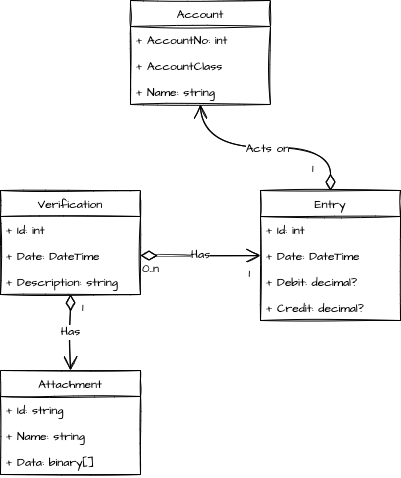

The diagram above was exported from draw.io. Its source (the exported page's mxGraphModel, read from the mxfile embedded in the PNG):
<mxGraphModel dx="1106" dy="1157" grid="1" gridSize="10" guides="1" tooltips="1" connect="1" arrows="1" fold="1" page="1" pageScale="1" pageWidth="827" pageHeight="1169" math="0" shadow="0">
  <root>
    <mxCell id="WIyWlLk6GJQsqaUBKTNV-0" />
    <mxCell id="WIyWlLk6GJQsqaUBKTNV-1" parent="WIyWlLk6GJQsqaUBKTNV-0" />
    <mxCell id="M3WZgHWWk3MFABJiHd51-8" value="Account" style="swimlane;fontStyle=0;childLayout=stackLayout;horizontal=1;startSize=26;fillColor=none;horizontalStack=0;resizeParent=1;resizeParentMax=0;resizeLast=0;collapsible=1;marginBottom=0;sketch=1;hachureGap=4;fontFamily=Architects Daughter;fontSource=https%3A%2F%2Ffonts.googleapis.com%2Fcss%3Ffamily%3DArchitects%2BDaughter;fontSize=12;" parent="WIyWlLk6GJQsqaUBKTNV-1" vertex="1">
      <mxGeometry x="210" y="240" width="140" height="104" as="geometry">
        <mxRectangle x="210" y="230" width="90" height="30" as="alternateBounds" />
      </mxGeometry>
    </mxCell>
    <mxCell id="M3WZgHWWk3MFABJiHd51-9" value="+ AccountNo: int" style="text;strokeColor=none;fillColor=none;align=left;verticalAlign=top;spacingLeft=4;spacingRight=4;overflow=hidden;rotatable=0;points=[[0,0.5],[1,0.5]];portConstraint=eastwest;sketch=1;hachureGap=4;fontFamily=Architects Daughter;fontSource=https%3A%2F%2Ffonts.googleapis.com%2Fcss%3Ffamily%3DArchitects%2BDaughter;fontSize=12;" parent="M3WZgHWWk3MFABJiHd51-8" vertex="1">
      <mxGeometry y="26" width="140" height="26" as="geometry" />
    </mxCell>
    <mxCell id="M3WZgHWWk3MFABJiHd51-10" value="+ AccountClass" style="text;strokeColor=none;fillColor=none;align=left;verticalAlign=top;spacingLeft=4;spacingRight=4;overflow=hidden;rotatable=0;points=[[0,0.5],[1,0.5]];portConstraint=eastwest;sketch=1;hachureGap=4;fontFamily=Architects Daughter;fontSource=https%3A%2F%2Ffonts.googleapis.com%2Fcss%3Ffamily%3DArchitects%2BDaughter;fontSize=12;" parent="M3WZgHWWk3MFABJiHd51-8" vertex="1">
      <mxGeometry y="52" width="140" height="26" as="geometry" />
    </mxCell>
    <mxCell id="M3WZgHWWk3MFABJiHd51-11" value="+ Name: string" style="text;strokeColor=none;fillColor=none;align=left;verticalAlign=top;spacingLeft=4;spacingRight=4;overflow=hidden;rotatable=0;points=[[0,0.5],[1,0.5]];portConstraint=eastwest;sketch=1;hachureGap=4;fontFamily=Architects Daughter;fontSource=https%3A%2F%2Ffonts.googleapis.com%2Fcss%3Ffamily%3DArchitects%2BDaughter;fontSize=12;" parent="M3WZgHWWk3MFABJiHd51-8" vertex="1">
      <mxGeometry y="78" width="140" height="26" as="geometry" />
    </mxCell>
    <mxCell id="M3WZgHWWk3MFABJiHd51-13" value="Entry" style="swimlane;fontStyle=0;childLayout=stackLayout;horizontal=1;startSize=26;fillColor=none;horizontalStack=0;resizeParent=1;resizeParentMax=0;resizeLast=0;collapsible=1;marginBottom=0;sketch=1;hachureGap=4;fontFamily=Architects Daughter;fontSource=https%3A%2F%2Ffonts.googleapis.com%2Fcss%3Ffamily%3DArchitects%2BDaughter;fontSize=12;" parent="WIyWlLk6GJQsqaUBKTNV-1" vertex="1">
      <mxGeometry x="340" y="430" width="140" height="130" as="geometry" />
    </mxCell>
    <mxCell id="M3WZgHWWk3MFABJiHd51-14" value="+ Id: int" style="text;strokeColor=none;fillColor=none;align=left;verticalAlign=top;spacingLeft=4;spacingRight=4;overflow=hidden;rotatable=0;points=[[0,0.5],[1,0.5]];portConstraint=eastwest;sketch=1;hachureGap=4;fontFamily=Architects Daughter;fontSource=https%3A%2F%2Ffonts.googleapis.com%2Fcss%3Ffamily%3DArchitects%2BDaughter;fontSize=12;" parent="M3WZgHWWk3MFABJiHd51-13" vertex="1">
      <mxGeometry y="26" width="140" height="26" as="geometry" />
    </mxCell>
    <mxCell id="M3WZgHWWk3MFABJiHd51-15" value="+ Date: DateTime" style="text;strokeColor=none;fillColor=none;align=left;verticalAlign=top;spacingLeft=4;spacingRight=4;overflow=hidden;rotatable=0;points=[[0,0.5],[1,0.5]];portConstraint=eastwest;sketch=1;hachureGap=4;fontFamily=Architects Daughter;fontSource=https%3A%2F%2Ffonts.googleapis.com%2Fcss%3Ffamily%3DArchitects%2BDaughter;fontSize=12;" parent="M3WZgHWWk3MFABJiHd51-13" vertex="1">
      <mxGeometry y="52" width="140" height="26" as="geometry" />
    </mxCell>
    <mxCell id="M3WZgHWWk3MFABJiHd51-16" value="+ Debit: decimal?" style="text;strokeColor=none;fillColor=none;align=left;verticalAlign=top;spacingLeft=4;spacingRight=4;overflow=hidden;rotatable=0;points=[[0,0.5],[1,0.5]];portConstraint=eastwest;sketch=1;hachureGap=4;fontFamily=Architects Daughter;fontSource=https%3A%2F%2Ffonts.googleapis.com%2Fcss%3Ffamily%3DArchitects%2BDaughter;fontSize=12;" parent="M3WZgHWWk3MFABJiHd51-13" vertex="1">
      <mxGeometry y="78" width="140" height="26" as="geometry" />
    </mxCell>
    <mxCell id="M3WZgHWWk3MFABJiHd51-51" value="+ Credit: decimal?" style="text;strokeColor=none;fillColor=none;align=left;verticalAlign=top;spacingLeft=4;spacingRight=4;overflow=hidden;rotatable=0;points=[[0,0.5],[1,0.5]];portConstraint=eastwest;sketch=1;hachureGap=4;fontFamily=Architects Daughter;fontSource=https%3A%2F%2Ffonts.googleapis.com%2Fcss%3Ffamily%3DArchitects%2BDaughter;fontSize=12;" parent="M3WZgHWWk3MFABJiHd51-13" vertex="1">
      <mxGeometry y="104" width="140" height="26" as="geometry" />
    </mxCell>
    <mxCell id="M3WZgHWWk3MFABJiHd51-18" value="Verification" style="swimlane;fontStyle=0;childLayout=stackLayout;horizontal=1;startSize=26;fillColor=none;horizontalStack=0;resizeParent=1;resizeParentMax=0;resizeLast=0;collapsible=1;marginBottom=0;sketch=1;hachureGap=4;fontFamily=Architects Daughter;fontSource=https%3A%2F%2Ffonts.googleapis.com%2Fcss%3Ffamily%3DArchitects%2BDaughter;fontSize=12;" parent="WIyWlLk6GJQsqaUBKTNV-1" vertex="1">
      <mxGeometry x="80" y="430" width="140" height="104" as="geometry" />
    </mxCell>
    <mxCell id="M3WZgHWWk3MFABJiHd51-19" value="+ Id: int" style="text;strokeColor=none;fillColor=none;align=left;verticalAlign=top;spacingLeft=4;spacingRight=4;overflow=hidden;rotatable=0;points=[[0,0.5],[1,0.5]];portConstraint=eastwest;sketch=1;hachureGap=4;fontFamily=Architects Daughter;fontSource=https%3A%2F%2Ffonts.googleapis.com%2Fcss%3Ffamily%3DArchitects%2BDaughter;fontSize=12;" parent="M3WZgHWWk3MFABJiHd51-18" vertex="1">
      <mxGeometry y="26" width="140" height="26" as="geometry" />
    </mxCell>
    <mxCell id="M3WZgHWWk3MFABJiHd51-20" value="+ Date: DateTime" style="text;strokeColor=none;fillColor=none;align=left;verticalAlign=top;spacingLeft=4;spacingRight=4;overflow=hidden;rotatable=0;points=[[0,0.5],[1,0.5]];portConstraint=eastwest;sketch=1;hachureGap=4;fontFamily=Architects Daughter;fontSource=https%3A%2F%2Ffonts.googleapis.com%2Fcss%3Ffamily%3DArchitects%2BDaughter;fontSize=12;" parent="M3WZgHWWk3MFABJiHd51-18" vertex="1">
      <mxGeometry y="52" width="140" height="26" as="geometry" />
    </mxCell>
    <mxCell id="M3WZgHWWk3MFABJiHd51-21" value="+ Description: string" style="text;strokeColor=none;fillColor=none;align=left;verticalAlign=top;spacingLeft=4;spacingRight=4;overflow=hidden;rotatable=0;points=[[0,0.5],[1,0.5]];portConstraint=eastwest;sketch=1;hachureGap=4;fontFamily=Architects Daughter;fontSource=https%3A%2F%2Ffonts.googleapis.com%2Fcss%3Ffamily%3DArchitects%2BDaughter;fontSize=12;" parent="M3WZgHWWk3MFABJiHd51-18" vertex="1">
      <mxGeometry y="78" width="140" height="26" as="geometry" />
    </mxCell>
    <mxCell id="M3WZgHWWk3MFABJiHd51-22" value="Attachment" style="swimlane;fontStyle=0;childLayout=stackLayout;horizontal=1;startSize=26;fillColor=none;horizontalStack=0;resizeParent=1;resizeParentMax=0;resizeLast=0;collapsible=1;marginBottom=0;sketch=1;hachureGap=4;fontFamily=Architects Daughter;fontSource=https%3A%2F%2Ffonts.googleapis.com%2Fcss%3Ffamily%3DArchitects%2BDaughter;fontSize=12;" parent="WIyWlLk6GJQsqaUBKTNV-1" vertex="1">
      <mxGeometry x="80" y="610" width="140" height="104" as="geometry" />
    </mxCell>
    <mxCell id="M3WZgHWWk3MFABJiHd51-23" value="+ Id: string" style="text;strokeColor=none;fillColor=none;align=left;verticalAlign=top;spacingLeft=4;spacingRight=4;overflow=hidden;rotatable=0;points=[[0,0.5],[1,0.5]];portConstraint=eastwest;sketch=1;hachureGap=4;fontFamily=Architects Daughter;fontSource=https%3A%2F%2Ffonts.googleapis.com%2Fcss%3Ffamily%3DArchitects%2BDaughter;fontSize=12;" parent="M3WZgHWWk3MFABJiHd51-22" vertex="1">
      <mxGeometry y="26" width="140" height="26" as="geometry" />
    </mxCell>
    <mxCell id="M3WZgHWWk3MFABJiHd51-24" value="+ Name: string" style="text;strokeColor=none;fillColor=none;align=left;verticalAlign=top;spacingLeft=4;spacingRight=4;overflow=hidden;rotatable=0;points=[[0,0.5],[1,0.5]];portConstraint=eastwest;sketch=1;hachureGap=4;fontFamily=Architects Daughter;fontSource=https%3A%2F%2Ffonts.googleapis.com%2Fcss%3Ffamily%3DArchitects%2BDaughter;fontSize=12;" parent="M3WZgHWWk3MFABJiHd51-22" vertex="1">
      <mxGeometry y="52" width="140" height="26" as="geometry" />
    </mxCell>
    <mxCell id="M3WZgHWWk3MFABJiHd51-25" value="+ Data: binary[]" style="text;strokeColor=none;fillColor=none;align=left;verticalAlign=top;spacingLeft=4;spacingRight=4;overflow=hidden;rotatable=0;points=[[0,0.5],[1,0.5]];portConstraint=eastwest;sketch=1;hachureGap=4;fontFamily=Architects Daughter;fontSource=https%3A%2F%2Ffonts.googleapis.com%2Fcss%3Ffamily%3DArchitects%2BDaughter;fontSize=12;" parent="M3WZgHWWk3MFABJiHd51-22" vertex="1">
      <mxGeometry y="78" width="140" height="26" as="geometry" />
    </mxCell>
    <mxCell id="M3WZgHWWk3MFABJiHd51-30" value="Has" style="endArrow=open;html=1;endSize=12;startArrow=diamondThin;startSize=14;startFill=0;edgeStyle=orthogonalEdgeStyle;rounded=0;sketch=1;hachureGap=4;fontFamily=Architects Daughter;fontSource=https%3A%2F%2Ffonts.googleapis.com%2Fcss%3Ffamily%3DArchitects%2BDaughter;fontSize=12;sourcePerimeterSpacing=8;targetPerimeterSpacing=8;curved=1;exitX=0.5;exitY=1;exitDx=0;exitDy=0;entryX=0.5;entryY=0;entryDx=0;entryDy=0;" parent="WIyWlLk6GJQsqaUBKTNV-1" source="M3WZgHWWk3MFABJiHd51-18" target="M3WZgHWWk3MFABJiHd51-22" edge="1">
      <mxGeometry relative="1" as="geometry">
        <mxPoint x="150" y="584" as="sourcePoint" />
        <mxPoint x="310" y="584" as="targetPoint" />
      </mxGeometry>
    </mxCell>
    <mxCell id="M3WZgHWWk3MFABJiHd51-31" value="1" style="edgeLabel;resizable=0;html=1;align=left;verticalAlign=top;sketch=1;hachureGap=4;fontFamily=Architects Daughter;fontSource=https%3A%2F%2Ffonts.googleapis.com%2Fcss%3Ffamily%3DArchitects%2BDaughter;fontSize=12;" parent="M3WZgHWWk3MFABJiHd51-30" connectable="0" vertex="1">
      <mxGeometry x="-1" relative="1" as="geometry">
        <mxPoint x="10" as="offset" />
      </mxGeometry>
    </mxCell>
    <mxCell id="M3WZgHWWk3MFABJiHd51-32" value="1" style="edgeLabel;resizable=0;html=1;align=right;verticalAlign=top;sketch=1;hachureGap=4;fontFamily=Architects Daughter;fontSource=https%3A%2F%2Ffonts.googleapis.com%2Fcss%3Ffamily%3DArchitects%2BDaughter;fontSize=12;" parent="M3WZgHWWk3MFABJiHd51-30" connectable="0" vertex="1">
      <mxGeometry x="1" relative="1" as="geometry" />
    </mxCell>
    <mxCell id="M3WZgHWWk3MFABJiHd51-38" value="Has" style="endArrow=open;html=1;endSize=12;startArrow=diamondThin;startSize=14;startFill=0;edgeStyle=orthogonalEdgeStyle;rounded=0;sketch=1;hachureGap=4;fontFamily=Architects Daughter;fontSource=https%3A%2F%2Ffonts.googleapis.com%2Fcss%3Ffamily%3DArchitects%2BDaughter;fontSize=12;sourcePerimeterSpacing=8;targetPerimeterSpacing=8;curved=1;exitX=1;exitY=0.5;exitDx=0;exitDy=0;entryX=0;entryY=0.5;entryDx=0;entryDy=0;" parent="WIyWlLk6GJQsqaUBKTNV-1" source="M3WZgHWWk3MFABJiHd51-20" target="M3WZgHWWk3MFABJiHd51-15" edge="1">
      <mxGeometry relative="1" as="geometry">
        <mxPoint x="230" y="480" as="sourcePoint" />
        <mxPoint x="390" y="480" as="targetPoint" />
      </mxGeometry>
    </mxCell>
    <mxCell id="M3WZgHWWk3MFABJiHd51-39" value="0..n" style="edgeLabel;resizable=0;html=1;align=left;verticalAlign=top;sketch=1;hachureGap=4;fontFamily=Architects Daughter;fontSource=https%3A%2F%2Ffonts.googleapis.com%2Fcss%3Ffamily%3DArchitects%2BDaughter;fontSize=12;" parent="M3WZgHWWk3MFABJiHd51-38" connectable="0" vertex="1">
      <mxGeometry x="-1" relative="1" as="geometry" />
    </mxCell>
    <mxCell id="M3WZgHWWk3MFABJiHd51-40" value="1" style="edgeLabel;resizable=0;html=1;align=right;verticalAlign=top;sketch=1;hachureGap=4;fontFamily=Architects Daughter;fontSource=https%3A%2F%2Ffonts.googleapis.com%2Fcss%3Ffamily%3DArchitects%2BDaughter;fontSize=12;" parent="M3WZgHWWk3MFABJiHd51-38" connectable="0" vertex="1">
      <mxGeometry x="1" relative="1" as="geometry">
        <mxPoint x="-10" y="5" as="offset" />
      </mxGeometry>
    </mxCell>
    <mxCell id="M3WZgHWWk3MFABJiHd51-47" value="1" style="endArrow=open;html=1;endSize=12;startArrow=diamondThin;startSize=14;startFill=0;edgeStyle=orthogonalEdgeStyle;align=left;verticalAlign=bottom;rounded=0;sketch=1;hachureGap=4;fontFamily=Architects Daughter;fontSource=https%3A%2F%2Ffonts.googleapis.com%2Fcss%3Ffamily%3DArchitects%2BDaughter;fontSize=12;sourcePerimeterSpacing=8;targetPerimeterSpacing=8;curved=1;exitX=0.5;exitY=0;exitDx=0;exitDy=0;entryX=0.5;entryY=1;entryDx=0;entryDy=0;" parent="WIyWlLk6GJQsqaUBKTNV-1" source="M3WZgHWWk3MFABJiHd51-13" target="M3WZgHWWk3MFABJiHd51-8" edge="1">
      <mxGeometry x="-0.8921" y="20" relative="1" as="geometry">
        <mxPoint x="140" y="420" as="sourcePoint" />
        <mxPoint x="270" y="340" as="targetPoint" />
        <mxPoint as="offset" />
      </mxGeometry>
    </mxCell>
    <mxCell id="M3WZgHWWk3MFABJiHd51-55" value="Acts on" style="edgeLabel;html=1;align=center;verticalAlign=middle;resizable=0;points=[];fontSize=12;fontFamily=Architects Daughter;" parent="M3WZgHWWk3MFABJiHd51-47" vertex="1" connectable="0">
      <mxGeometry x="-0.0133" y="1" relative="1" as="geometry">
        <mxPoint as="offset" />
      </mxGeometry>
    </mxCell>
  </root>
</mxGraphModel>